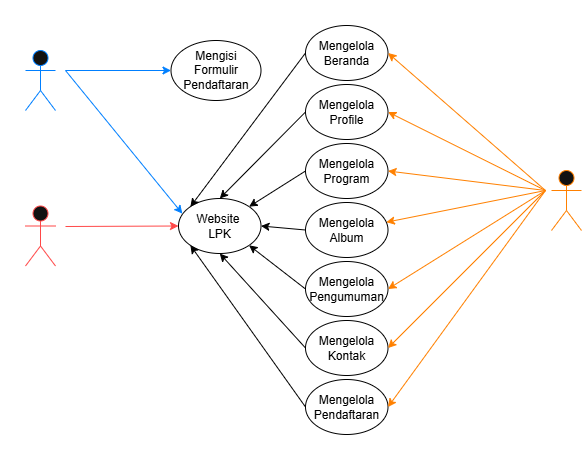

The diagram above was exported from draw.io. Its source (the exported page's mxGraphModel, read from the mxfile embedded in the PNG):
<mxGraphModel dx="870" dy="483" grid="1" gridSize="10" guides="1" tooltips="1" connect="1" arrows="1" fold="1" page="1" pageScale="1" pageWidth="850" pageHeight="1100" math="0" shadow="0">
  <root>
    <mxCell id="0" />
    <mxCell id="1" parent="0" />
    <mxCell id="Rrrq-jPacU9VlgNC_QHt-1" value="" style="rounded=0;whiteSpace=wrap;html=1;strokeColor=light-dark(#FFFFFF,#FFFFFF);fillColor=light-dark(#FFFFFF,#FFFFFF);" vertex="1" parent="1">
      <mxGeometry x="280" y="380.5" width="370" height="450" as="geometry" />
    </mxCell>
    <mxCell id="Rrrq-jPacU9VlgNC_QHt-2" value="User/Pendaftar" style="shape=umlActor;verticalLabelPosition=bottom;verticalAlign=top;html=1;outlineConnect=0;strokeColor=light-dark(#000000,#007FFF);" vertex="1" parent="1">
      <mxGeometry x="190" y="430" width="30" height="60" as="geometry" />
    </mxCell>
    <mxCell id="Rrrq-jPacU9VlgNC_QHt-3" value="Admin" style="shape=umlActor;verticalLabelPosition=bottom;verticalAlign=top;html=1;outlineConnect=0;strokeColor=light-dark(#000000,#FF8000);" vertex="1" parent="1">
      <mxGeometry x="716" y="550" width="30" height="60" as="geometry" />
    </mxCell>
    <mxCell id="Rrrq-jPacU9VlgNC_QHt-9" value="Mengisi Formulir Pendaftaran" style="ellipse;whiteSpace=wrap;html=1;strokeColor=light-dark(#000000,#000000);fontColor=light-dark(#000000,#000000);fillColor=light-dark(#FFFFFF,#FFFFFF);" vertex="1" parent="1">
      <mxGeometry x="335.5" y="420" width="90" height="60" as="geometry" />
    </mxCell>
    <mxCell id="Rrrq-jPacU9VlgNC_QHt-32" value="&lt;div&gt;Mengelola&lt;/div&gt;&lt;div&gt;Pengumuman&lt;/div&gt;" style="ellipse;whiteSpace=wrap;html=1;fontColor=light-dark(#000000,#000000);fillColor=light-dark(#FFFFFF,#FFFFFF);strokeColor=light-dark(#000000,#000000);" vertex="1" parent="1">
      <mxGeometry x="470" y="641" width="82.5" height="55" as="geometry" />
    </mxCell>
    <mxCell id="Rrrq-jPacU9VlgNC_QHt-36" value="&lt;div&gt;Mengelola&lt;/div&gt;&lt;div&gt;Pendaftaran&lt;/div&gt;" style="ellipse;whiteSpace=wrap;html=1;fontColor=light-dark(#000000,#000000);fillColor=light-dark(#FFFFFF,#FFFFFF);strokeColor=light-dark(#000000,#000000);" vertex="1" parent="1">
      <mxGeometry x="470" y="759" width="82.5" height="55" as="geometry" />
    </mxCell>
    <mxCell id="Rrrq-jPacU9VlgNC_QHt-37" value="&lt;div&gt;Mengelola&lt;/div&gt;&lt;div&gt;Kontak&lt;/div&gt;" style="ellipse;whiteSpace=wrap;html=1;fontColor=light-dark(#000000,#000000);fillColor=light-dark(#FFFFFF,#FFFFFF);strokeColor=light-dark(#000000,#000000);" vertex="1" parent="1">
      <mxGeometry x="470" y="700" width="82.5" height="55" as="geometry" />
    </mxCell>
    <mxCell id="Rrrq-jPacU9VlgNC_QHt-38" value="&lt;div&gt;Mengelola&lt;/div&gt;&lt;div&gt;Album&lt;/div&gt;" style="ellipse;whiteSpace=wrap;html=1;fontColor=light-dark(#000000,#000000);fillColor=light-dark(#FFFFFF,#FFFFFF);strokeColor=light-dark(#000000,#000000);" vertex="1" parent="1">
      <mxGeometry x="470" y="582" width="82.5" height="55" as="geometry" />
    </mxCell>
    <mxCell id="Rrrq-jPacU9VlgNC_QHt-39" value="&lt;div&gt;Mengelola&lt;/div&gt;&lt;div&gt;Program&lt;/div&gt;" style="ellipse;whiteSpace=wrap;html=1;fontColor=light-dark(#000000,#000000);fillColor=light-dark(#FFFFFF,#FFFFFF);strokeColor=light-dark(#000000,#000000);" vertex="1" parent="1">
      <mxGeometry x="470" y="523" width="82.5" height="55" as="geometry" />
    </mxCell>
    <mxCell id="Rrrq-jPacU9VlgNC_QHt-40" value="&lt;div&gt;Mengelola&lt;/div&gt;&lt;div&gt;Profile&lt;/div&gt;" style="ellipse;whiteSpace=wrap;html=1;fontColor=light-dark(#000000,#000000);fillColor=light-dark(#FFFFFF,#FFFFFF);strokeColor=light-dark(#000000,#000000);" vertex="1" parent="1">
      <mxGeometry x="470" y="464" width="82.5" height="55" as="geometry" />
    </mxCell>
    <mxCell id="Rrrq-jPacU9VlgNC_QHt-41" value="&lt;div&gt;Mengelola&lt;/div&gt;&lt;div&gt;Beranda&lt;/div&gt;" style="ellipse;whiteSpace=wrap;html=1;fontColor=light-dark(#000000,#000000);fillColor=light-dark(#FFFFFF,#FFFFFF);strokeColor=light-dark(#000000,#000000);" vertex="1" parent="1">
      <mxGeometry x="470" y="405" width="82.5" height="55" as="geometry" />
    </mxCell>
    <mxCell id="Rrrq-jPacU9VlgNC_QHt-42" value="Website&amp;nbsp;&lt;br&gt;LPK" style="ellipse;whiteSpace=wrap;html=1;fillColor=light-dark(#FFFFFF,#FFFFFF);strokeColor=light-dark(#000000,#000000);fontColor=light-dark(#000000,#000000);" vertex="1" parent="1">
      <mxGeometry x="343" y="578" width="82.5" height="55" as="geometry" />
    </mxCell>
    <mxCell id="Rrrq-jPacU9VlgNC_QHt-44" value="" style="edgeStyle=none;orthogonalLoop=1;jettySize=auto;html=1;rounded=0;entryX=0;entryY=0.5;entryDx=0;entryDy=0;strokeColor=light-dark(#000000,#007FFF);" edge="1" parent="1" target="Rrrq-jPacU9VlgNC_QHt-9">
      <mxGeometry width="100" relative="1" as="geometry">
        <mxPoint x="230" y="450" as="sourcePoint" />
        <mxPoint x="260" y="320" as="targetPoint" />
        <Array as="points" />
      </mxGeometry>
    </mxCell>
    <mxCell id="Rrrq-jPacU9VlgNC_QHt-47" value="" style="endArrow=classic;html=1;rounded=0;entryX=0;entryY=0;entryDx=0;entryDy=0;exitX=0;exitY=0.5;exitDx=0;exitDy=0;strokeColor=light-dark(#000000,#000000);" edge="1" parent="1" source="Rrrq-jPacU9VlgNC_QHt-41" target="Rrrq-jPacU9VlgNC_QHt-42">
      <mxGeometry width="50" height="50" relative="1" as="geometry">
        <mxPoint x="490" y="530" as="sourcePoint" />
        <mxPoint x="540" y="480" as="targetPoint" />
      </mxGeometry>
    </mxCell>
    <mxCell id="Rrrq-jPacU9VlgNC_QHt-48" value="" style="edgeStyle=none;orthogonalLoop=1;jettySize=auto;html=1;rounded=0;entryX=0.047;entryY=0.276;entryDx=0;entryDy=0;entryPerimeter=0;strokeColor=light-dark(#000000,#007FFF);" edge="1" parent="1" target="Rrrq-jPacU9VlgNC_QHt-42">
      <mxGeometry width="100" relative="1" as="geometry">
        <mxPoint x="230" y="450" as="sourcePoint" />
        <mxPoint x="340" y="300" as="targetPoint" />
        <Array as="points" />
      </mxGeometry>
    </mxCell>
    <mxCell id="Rrrq-jPacU9VlgNC_QHt-49" value="" style="endArrow=classic;html=1;rounded=0;entryX=0.5;entryY=0;entryDx=0;entryDy=0;exitX=0;exitY=0.5;exitDx=0;exitDy=0;strokeColor=light-dark(#000000,#000000);" edge="1" parent="1" source="Rrrq-jPacU9VlgNC_QHt-40" target="Rrrq-jPacU9VlgNC_QHt-42">
      <mxGeometry width="50" height="50" relative="1" as="geometry">
        <mxPoint x="480" y="443" as="sourcePoint" />
        <mxPoint x="435" y="616" as="targetPoint" />
      </mxGeometry>
    </mxCell>
    <mxCell id="Rrrq-jPacU9VlgNC_QHt-50" value="" style="endArrow=classic;html=1;rounded=0;exitX=0;exitY=0.5;exitDx=0;exitDy=0;entryX=1;entryY=0.5;entryDx=0;entryDy=0;strokeColor=light-dark(#000000,#000000);" edge="1" parent="1" source="Rrrq-jPacU9VlgNC_QHt-38" target="Rrrq-jPacU9VlgNC_QHt-42">
      <mxGeometry width="50" height="50" relative="1" as="geometry">
        <mxPoint x="390" y="710" as="sourcePoint" />
        <mxPoint x="440" y="660" as="targetPoint" />
      </mxGeometry>
    </mxCell>
    <mxCell id="Rrrq-jPacU9VlgNC_QHt-51" value="" style="endArrow=classic;html=1;rounded=0;entryX=0;entryY=1;entryDx=0;entryDy=0;exitX=0;exitY=0.5;exitDx=0;exitDy=0;strokeColor=light-dark(#000000,#000000);" edge="1" parent="1" source="Rrrq-jPacU9VlgNC_QHt-36" target="Rrrq-jPacU9VlgNC_QHt-42">
      <mxGeometry width="50" height="50" relative="1" as="geometry">
        <mxPoint x="390" y="710" as="sourcePoint" />
        <mxPoint x="440" y="660" as="targetPoint" />
      </mxGeometry>
    </mxCell>
    <mxCell id="Rrrq-jPacU9VlgNC_QHt-52" value="" style="endArrow=classic;html=1;rounded=0;exitX=0;exitY=0.5;exitDx=0;exitDy=0;entryX=0.5;entryY=1;entryDx=0;entryDy=0;strokeColor=light-dark(#000000,#000000);" edge="1" parent="1" source="Rrrq-jPacU9VlgNC_QHt-37" target="Rrrq-jPacU9VlgNC_QHt-42">
      <mxGeometry width="50" height="50" relative="1" as="geometry">
        <mxPoint x="390" y="710" as="sourcePoint" />
        <mxPoint x="440" y="660" as="targetPoint" />
      </mxGeometry>
    </mxCell>
    <mxCell id="Rrrq-jPacU9VlgNC_QHt-53" value="" style="endArrow=classic;html=1;rounded=0;exitX=0;exitY=0.5;exitDx=0;exitDy=0;entryX=1;entryY=1;entryDx=0;entryDy=0;strokeColor=light-dark(#000000,#000000);" edge="1" parent="1" source="Rrrq-jPacU9VlgNC_QHt-32" target="Rrrq-jPacU9VlgNC_QHt-42">
      <mxGeometry width="50" height="50" relative="1" as="geometry">
        <mxPoint x="390" y="710" as="sourcePoint" />
        <mxPoint x="440" y="660" as="targetPoint" />
      </mxGeometry>
    </mxCell>
    <mxCell id="Rrrq-jPacU9VlgNC_QHt-54" value="" style="endArrow=classic;html=1;rounded=0;exitX=0;exitY=0.5;exitDx=0;exitDy=0;entryX=1;entryY=0;entryDx=0;entryDy=0;strokeColor=light-dark(#000000,#000000);" edge="1" parent="1" source="Rrrq-jPacU9VlgNC_QHt-39" target="Rrrq-jPacU9VlgNC_QHt-42">
      <mxGeometry width="50" height="50" relative="1" as="geometry">
        <mxPoint x="390" y="580" as="sourcePoint" />
        <mxPoint x="440" y="530" as="targetPoint" />
      </mxGeometry>
    </mxCell>
    <mxCell id="Rrrq-jPacU9VlgNC_QHt-55" value="" style="endArrow=classic;html=1;rounded=0;entryX=0;entryY=0.5;entryDx=0;entryDy=0;labelBackgroundColor=light-dark(default, #ff0000);fillColor=#e51400;strokeColor=light-dark(#B20000,#FF4848);" edge="1" parent="1" target="Rrrq-jPacU9VlgNC_QHt-42">
      <mxGeometry width="50" height="50" relative="1" as="geometry">
        <mxPoint x="230" y="606" as="sourcePoint" />
        <mxPoint x="440" y="530" as="targetPoint" />
      </mxGeometry>
    </mxCell>
    <mxCell id="Rrrq-jPacU9VlgNC_QHt-58" value="" style="endArrow=classic;html=1;rounded=0;entryX=1;entryY=0.5;entryDx=0;entryDy=0;fillColor=#fa6800;strokeColor=light-dark(#000000,#FF8000);" edge="1" parent="1" target="Rrrq-jPacU9VlgNC_QHt-41">
      <mxGeometry width="50" height="50" relative="1" as="geometry">
        <mxPoint x="710" y="570" as="sourcePoint" />
        <mxPoint x="460" y="540" as="targetPoint" />
      </mxGeometry>
    </mxCell>
    <mxCell id="Rrrq-jPacU9VlgNC_QHt-59" value="" style="endArrow=classic;html=1;rounded=0;entryX=1;entryY=0.5;entryDx=0;entryDy=0;strokeColor=light-dark(#000000,#FF8000);" edge="1" parent="1" target="Rrrq-jPacU9VlgNC_QHt-40">
      <mxGeometry width="50" height="50" relative="1" as="geometry">
        <mxPoint x="710" y="570" as="sourcePoint" />
        <mxPoint x="460" y="540" as="targetPoint" />
      </mxGeometry>
    </mxCell>
    <mxCell id="Rrrq-jPacU9VlgNC_QHt-60" value="" style="endArrow=classic;html=1;rounded=0;entryX=1;entryY=0.5;entryDx=0;entryDy=0;strokeColor=light-dark(#000000,#FF8000);" edge="1" parent="1" target="Rrrq-jPacU9VlgNC_QHt-39">
      <mxGeometry width="50" height="50" relative="1" as="geometry">
        <mxPoint x="710" y="570" as="sourcePoint" />
        <mxPoint x="563" y="502" as="targetPoint" />
      </mxGeometry>
    </mxCell>
    <mxCell id="Rrrq-jPacU9VlgNC_QHt-61" value="" style="endArrow=classic;html=1;rounded=0;strokeColor=light-dark(#000000,#FF8000);" edge="1" parent="1" target="Rrrq-jPacU9VlgNC_QHt-38">
      <mxGeometry width="50" height="50" relative="1" as="geometry">
        <mxPoint x="710" y="570" as="sourcePoint" />
        <mxPoint x="573" y="512" as="targetPoint" />
      </mxGeometry>
    </mxCell>
    <mxCell id="Rrrq-jPacU9VlgNC_QHt-62" value="" style="endArrow=classic;html=1;rounded=0;entryX=1;entryY=0.5;entryDx=0;entryDy=0;strokeColor=light-dark(#000000,#FF8000);" edge="1" parent="1" target="Rrrq-jPacU9VlgNC_QHt-32">
      <mxGeometry width="50" height="50" relative="1" as="geometry">
        <mxPoint x="710" y="570" as="sourcePoint" />
        <mxPoint x="583" y="522" as="targetPoint" />
      </mxGeometry>
    </mxCell>
    <mxCell id="Rrrq-jPacU9VlgNC_QHt-63" value="" style="endArrow=classic;html=1;rounded=0;entryX=1;entryY=0.5;entryDx=0;entryDy=0;strokeColor=light-dark(#000000,#FF8000);" edge="1" parent="1" target="Rrrq-jPacU9VlgNC_QHt-37">
      <mxGeometry width="50" height="50" relative="1" as="geometry">
        <mxPoint x="710" y="570" as="sourcePoint" />
        <mxPoint x="593" y="532" as="targetPoint" />
      </mxGeometry>
    </mxCell>
    <mxCell id="Rrrq-jPacU9VlgNC_QHt-64" value="" style="endArrow=classic;html=1;rounded=0;entryX=1;entryY=0.5;entryDx=0;entryDy=0;strokeColor=light-dark(#000000,#FF8000);" edge="1" parent="1" target="Rrrq-jPacU9VlgNC_QHt-36">
      <mxGeometry width="50" height="50" relative="1" as="geometry">
        <mxPoint x="710" y="570" as="sourcePoint" />
        <mxPoint x="603" y="542" as="targetPoint" />
      </mxGeometry>
    </mxCell>
    <mxCell id="Rrrq-jPacU9VlgNC_QHt-65" value="User Umum/&lt;br&gt;Pengunjung" style="shape=umlActor;verticalLabelPosition=bottom;verticalAlign=top;html=1;outlineConnect=0;strokeColor=light-dark(#B20000,#FF4848);" vertex="1" parent="1">
      <mxGeometry x="190" y="585.5" width="30" height="60" as="geometry" />
    </mxCell>
  </root>
</mxGraphModel>